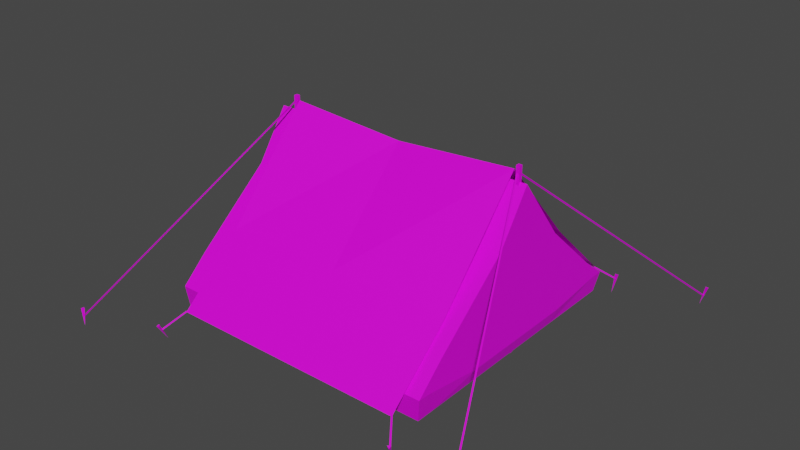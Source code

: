 # Source: TentBlue.blend  (saved by Blender 3.0.42; exported with 4.5.12 LTS)
import bpy
from mathutils import Matrix  # noqa: F401  (used for matrix-valued properties, if any)

bpy.ops.wm.read_factory_settings(use_empty=True)
scene = bpy.context.scene
scene.name = 'Scene'

# ---- collections
col_collection = bpy.data.collections.new('Collection'); scene.collection.children.link(col_collection)

# ---- images (referenced by path relative to the original .blend; pixels are not part of the script)
import os
ASSET_DIR = os.environ.get("B2B_ASSET_DIR", "")  # directory of the original .blend (textures are referenced by path, not embedded)
HERE = os.path.dirname(os.path.abspath(__file__))  # packed textures are extracted next to this script under _unpacked/

def load_image(name, relpath, width, height, colorspace="sRGB"):
    """Load a texture the original file referenced (path relative to the .blend, or extracted next to this script)."""
    p = next((c for c in (os.path.join(HERE, relpath), os.path.join(ASSET_DIR, relpath)) if relpath and os.path.exists(c)), "")
    if p:
        img = bpy.data.images.load(p, check_existing=True)
        img.name = name
    else:  # same state as the original file: an image datablock whose file is absent (Cycles renders it pink)
        img = bpy.data.images.new(name, width, height)
        img.source = "FILE"
        img.filepath = "//" + (relpath or name)
    img.colorspace_settings.name = colorspace
    return img
img_t_pallet_png = load_image('T_Pallet.png', 'T_Pallet.png', 1024, 1024, 'sRGB')

# ---- materials (node trees are filled in below, after node groups)
mat_material = bpy.data.materials.new('Material')
mat_material.alpha_threshold = 0.0
mat_material.use_transparent_shadow = False
mat_material.line_color = (0.0, 0.0, 0.0, 1.0)

# ---- material node trees
mat_material.use_nodes = True; mat_material.node_tree.nodes.clear()
_N = mat_material.node_tree.nodes; _L = mat_material.node_tree.links
n0 = _N.new('ShaderNodeOutputMaterial'); n0.name = 'Material Output'; n0.location = (300, 300)
n1 = _N.new('ShaderNodeBsdfPrincipled'); n1.name = 'Principled BSDF'; n1.location = (10, 300)
n1.distribution = 'GGX'
n1.subsurface_method = 'BURLEY'
n1.inputs[1].default_value = 0.07931
n1.inputs[2].default_value = 0.5483
n1.inputs[3].default_value = 1.45
n1.inputs[13].default_value = 0.3207
n1.inputs[27].default_value = (0.0, 0.0, 0.0, 1.0)
n1.inputs[28].default_value = 1.0
n2 = _N.new('ShaderNodeTexCoord'); n2.name = 'Texture Coordinate'; n2.location = (-692, 156)
n3 = _N.new('ShaderNodeTexImage'); n3.name = 'Image Texture'; n3.location = (-349, 128)
n3.image = img_t_pallet_png
_L.new(n1.outputs[0], n0.inputs[0])
_L.new(n2.outputs[2], n3.inputs[0])
_L.new(n2.outputs[1], n1.inputs[5])
_L.new(n3.outputs[1], n1.inputs[4])
_L.new(n3.outputs[0], n1.inputs[0])
n0.is_active_output = True

# ---- world
world_world = bpy.data.worlds.new('World'); scene.world = world_world
world_world.use_nodes = True; world_world.node_tree.nodes.clear()
_N = world_world.node_tree.nodes; _L = world_world.node_tree.links
n0 = _N.new('ShaderNodeOutputWorld'); n0.name = 'World Output'; n0.location = (300, 300)
n1 = _N.new('ShaderNodeBackground'); n1.name = 'Background'; n1.location = (10, 300)
n1.inputs[0].default_value = (0.05088, 0.05088, 0.05088, 1.0)
_L.new(n1.outputs[0], n0.inputs[0])
n0.is_active_output = True
world_world.color = (0.05088, 0.05088, 0.05088)
world_world.use_sun_shadow = False
world_world.sun_shadow_jitter_overblur = 0.0

# ---- meshes
me_plane = bpy.data.meshes.new('Plane')
me_plane.from_pydata([(-1.177, -1.164, 0.2063), (1.177, -1.164, 0.2063), (-1.177, 1.151, 0.1818), (1.177, 1.151, 0.1818), (-1.177, 0.0, 1.371), (1.177, 0.0, 1.371), (1.177, 0.4147, 0.8276), (1.177, 0.9197, 0.3647), (-1.177, 0.9197, 0.3647), (-1.177, 0.4147, 0.8276), (-1.177, -0.2847, 0.9573), (-1.177, -0.9332, 0.4193), (1.177, -0.9332, 0.4193), (1.177, -0.2847, 0.9573), (1.177, 0.5215, 0.1217), (1.177, 1.033, 0.1818), (1.177, -0.523, 0.1217), (1.177, -1.053, 0.2018), (-1.175, -1.128, 0.003204), (1.141, -1.128, 0.003204), (-1.175, 1.128, 0.003204), (1.141, 1.128, 0.003204), (1.141, 0.4895, 0.003204), (1.141, 0.9827, 0.003204), (1.141, -0.491, 0.003204), (1.141, -0.9827, 0.003204), (-1.175, -1.179e-05, 0.003204), (1.177, -0.0007723, 0.1217), (1.141, -0.0007369, 0.003204), (-1.175, 0.4877, 0.003204), (-1.175, 1.024, 0.003204), (-1.147, 0.07425, 0.4176), (-1.165, 0.4842, 0.4311), (1.088, -0.01568, -0.02883), (1.088, -0.01568, 1.496), (1.088, 0.01568, -0.02883), (1.088, 0.01568, 1.496), (1.119, -0.01568, -0.02883), (1.119, -0.01568, 1.496), (1.119, 0.01568, -0.02883), (1.119, 0.01568, 1.496), (-1.037, -0.01568, -0.02883), (-1.037, -0.01568, 1.496), (-1.037, 0.01568, -0.02883), (-1.037, 0.01568, 1.496), (-1.005, -0.01568, -0.02883), (-1.005, -0.01568, 1.496), (-1.005, 0.01568, -0.02883), (-1.005, 0.01568, 1.496), (-0.9963, -1.314, 0.1121), (1.065, -1.314, 0.1121), (-0.9963, 1.274, 0.1325), (1.065, 1.274, 0.1325), (-0.9958, 0.0, 1.457), (1.066, 0.0, 1.457), (-0.9987, -0.7543, 0.603), (1.063, -0.7543, 0.603), (1.063, 0.6779, 0.6945), (-0.9986, 0.6779, 0.6945), (0.03453, -1.314, 0.1121), (0.03453, 1.274, 0.1325), (0.02421, 0.006967, 1.382), (0.03215, -0.7543, 0.603), (0.03226, 0.6779, 0.6945), (1.172, -1.47, -0.01791), (1.052, -1.307, 0.1183), (1.18, -1.46, -0.02282), (1.06, -1.297, 0.1133), (1.184, -1.465, -0.013), (1.064, -1.303, 0.1232), (-1.105, -1.481, -0.01835), (-0.9851, -1.318, 0.1178), (-1.113, -1.471, -0.02326), (-0.9927, -1.309, 0.1129), (-1.117, -1.477, -0.01344), (-0.9968, -1.314, 0.1227), (1.173, 1.432, 1.872e-07), (1.053, 1.269, 0.1362), (1.18, 1.422, -0.004909), (1.06, 1.259, 0.1313), (1.184, 1.427, 0.00491), (1.064, 1.265, 0.1411), (-1.104, 1.432, 1.872e-07), (-0.9842, 1.269, 0.1362), (-1.112, 1.422, -0.004909), (-0.9918, 1.259, 0.1313), (-1.116, 1.427, 0.00491), (-0.9958, 1.265, 0.1411), (-1.031, -0.01316, 1.447), (-1.773, -1.718, -0.03718), (-1.042, -0.006312, 1.444), (-1.784, -1.711, -0.03995), (-1.032, -0.003277, 1.438), (-1.774, -1.708, -0.04615), (-1.042, 0.0008914, 1.446), (-1.547, 1.305, -0.04914), (-1.029, 0.00282, 1.443), (-1.535, 1.307, -0.05212), (-1.035, -0.005011, 1.44), (-1.54, 1.299, -0.05554), (1.093, 0.006389, 1.447), (1.835, 1.711, -0.03718), (1.104, -0.0004551, 1.444), (1.846, 1.704, -0.03995), (1.094, -0.00349, 1.438), (1.836, 1.701, -0.04615), (1.104, -0.007659, 1.446), (1.609, -1.312, -0.04914), (1.091, -0.009587, 1.443), (1.596, -1.314, -0.05212), (1.096, -0.001756, 1.44), (1.601, -1.306, -0.05554), (1.597, -1.322, 0.03375), (1.581, -1.261, -0.1116), (1.622, -1.331, 0.024), (1.622, -1.308, 0.03443), (1.162, 1.445, 0.03073), (1.179, 1.378, -0.1117), (1.188, 1.457, 0.02504), (1.188, 1.434, 0.03641), (-1.123, 1.436, 0.03664), (-1.114, 1.38, -0.1113), (-1.117, 1.462, 0.02421), (-1.097, 1.447, 0.03132), (1.172, -1.489, 0.03375), (1.156, -1.428, -0.1116), (1.197, -1.498, 0.024), (1.197, -1.475, 0.03443), (-1.1, -1.506, 0.0303), (-1.103, -1.431, -0.1093), (-1.122, -1.489, 0.03662), (-1.127, -1.512, 0.02526), (1.866, 1.701, 0.03357), (1.819, 1.687, -0.1173), (1.862, 1.729, 0.02917), (1.841, 1.716, 0.03716), (-1.523, 1.319, 0.03062), (-1.54, 1.289, -0.1241), (-1.548, 1.306, 0.03296), (-1.549, 1.331, 0.02859), (-1.783, -1.727, 0.03139), (-1.774, -1.719, -0.1267), (-1.761, -1.709, 0.03055), (-1.784, -1.699, 0.03024)], [], [(8, 7, 3, 2), (10, 13, 5, 4), (4, 5, 6, 9), (9, 6, 7, 8), (0, 1, 12, 11), (11, 12, 13, 10), (7, 6, 14, 15), (27, 16, 24, 28), (14, 6, 5, 27), (15, 3, 7), (16, 13, 12, 17), (17, 12, 1), (3, 15, 23, 21), (15, 14, 22, 23), (2, 3, 21, 20), (1, 0, 18, 19), (17, 1, 19, 25), (16, 17, 25, 24), (19, 18, 26, 28, 24, 25), (14, 27, 28, 22), (27, 5, 13, 16), (28, 26, 29, 30, 20, 21, 23, 22), (9, 8, 32), (29, 26, 31, 32), (30, 8, 2, 20), (32, 31, 4, 9), (32, 8, 30, 29), (33, 34, 36, 35), (35, 36, 40, 39), (39, 40, 38, 37), (37, 38, 34, 33), (35, 39, 37, 33), (40, 36, 34, 38), (41, 42, 44, 43), (43, 44, 48, 47), (47, 48, 46, 45), (45, 46, 42, 41), (43, 47, 45, 41), (48, 44, 42, 46), (63, 57, 52, 60), (62, 56, 54, 61), (59, 50, 56, 62), (61, 54, 57, 63), (53, 61, 63, 58), (49, 59, 62, 55), (55, 62, 61, 53), (58, 63, 60, 51), (64, 65, 69, 68), (68, 69, 67, 66), (66, 67, 65, 64), (69, 65, 67), (70, 71, 75, 74), (74, 75, 73, 72), (72, 73, 71, 70), (75, 71, 73), (76, 77, 81, 80), (80, 81, 79, 78), (78, 79, 77, 76), (81, 77, 79), (82, 83, 87, 86), (86, 87, 85, 84), (84, 85, 83, 82), (87, 83, 85), (88, 89, 93, 92), (92, 93, 91, 90), (90, 91, 89, 88), (93, 89, 91), (94, 95, 99, 98), (98, 99, 97, 96), (96, 97, 95, 94), (99, 95, 97), (100, 101, 105, 104), (104, 105, 103, 102), (102, 103, 101, 100), (105, 101, 103), (106, 107, 111, 110), (110, 111, 109, 108), (108, 109, 107, 106), (111, 107, 109), (112, 113, 115), (115, 113, 114), (114, 113, 112), (112, 115, 114), (116, 117, 119), (119, 117, 118), (118, 117, 116), (116, 119, 118), (120, 121, 123), (123, 121, 122), (122, 121, 120), (120, 123, 122), (124, 125, 127), (127, 125, 126), (126, 125, 124), (124, 127, 126), (128, 129, 131), (131, 129, 130), (130, 129, 128), (128, 131, 130), (132, 133, 135), (135, 133, 134), (134, 133, 132), (132, 135, 134), (136, 137, 139), (139, 137, 138), (138, 137, 136), (136, 139, 138), (140, 141, 143), (143, 141, 142), (142, 141, 140), (140, 143, 142)])
_uv = me_plane.uv_layers.new(name='UVMap')
_uv.uv.foreach_set('vector', [0.2896, 0.4351, 0.2891, 0.4351, 0.2891, 0.435, 0.2896, 0.435, 0.2886, 0.4355, 0.2891, 0.4355, 0.2891, 0.4358, 0.2886, 0.4358, 0.2896, 0.4357, 0.2891, 0.4357, 0.2891, 0.4354, 0.2896, 0.4354, 0.2896, 0.4354, 0.2891, 0.4354, 0.2891, 0.4351, 0.2896, 0.4351, 0.2886, 0.435, 0.2891, 0.435, 0.2891, 0.4351, 0.2886, 0.4351, 0.2886, 0.4351, 0.2891, 0.4351, 0.2891, 0.4355, 0.2886, 0.4355, 0.2891, 0.4364, 0.2892, 0.4361, 0.2892, 0.4365, 0.2891, 0.4365, 0.2893, 0.4365, 0.2893, 0.4365, 0.2893, 0.4366, 0.2893, 0.4366, 0.2892, 0.4365, 0.2892, 0.4361, 0.2893, 0.4357, 0.2893, 0.4365, 0.2891, 0.4365, 0.2891, 0.4365, 0.2891, 0.4364, 0.2893, 0.4365, 0.2893, 0.436, 0.2894, 0.4364, 0.2894, 0.4365, 0.2894, 0.4365, 0.2894, 0.4364, 0.2894, 0.4365, 0.2891, 0.4365, 0.2891, 0.4365, 0.2891, 0.4366, 0.2891, 0.4366, 0.2891, 0.4365, 0.2892, 0.4365, 0.2892, 0.4366, 0.2891, 0.4366, 0.2896, 0.435, 0.2891, 0.435, 0.2891, 0.4349, 0.2896, 0.4349, 0.2891, 0.435, 0.2886, 0.435, 0.2886, 0.4349, 0.2891, 0.4349, 0.2894, 0.4365, 0.2894, 0.4365, 0.2894, 0.4366, 0.2894, 0.4366, 0.2893, 0.4365, 0.2894, 0.4365, 0.2894, 0.4366, 0.2893, 0.4366, 0.2901, 0.4362, 0.2901, 0.4357, 0.2902, 0.4357, 0.2902, 0.4362, 0.2902, 0.4362, 0.2901, 0.4362, 0.2892, 0.4365, 0.2893, 0.4365, 0.2893, 0.4366, 0.2892, 0.4366, 0.2893, 0.4365, 0.2893, 0.4357, 0.2893, 0.436, 0.2893, 0.4365, 0.2902, 0.4362, 0.2902, 0.4357, 0.2903, 0.4357, 0.2904, 0.4357, 0.2904, 0.4357, 0.2904, 0.4362, 0.2904, 0.4362, 0.2903, 0.4362, 0.2907, 0.4362, 0.2906, 0.436, 0.2907, 0.436, 0.2907, 0.4357, 0.2908, 0.4357, 0.2908, 0.436, 0.2907, 0.436, 0.2906, 0.4357, 0.2906, 0.436, 0.2906, 0.4358, 0.2906, 0.4357, 0.2907, 0.436, 0.2908, 0.436, 0.2908, 0.4366, 0.2907, 0.4362, 0.2907, 0.436, 0.2906, 0.436, 0.2906, 0.4357, 0.2907, 0.4357, 0.4547, 0.8547, 0.4547, 0.8561, 0.4533, 0.8561, 0.4533, 0.8547, 0.4547, 0.8561, 0.4547, 0.8574, 0.4533, 0.8574, 0.4533, 0.8561, 0.4561, 0.8547, 0.4561, 0.8561, 0.4547, 0.8561, 0.4547, 0.8547, 0.4561, 0.8561, 0.4561, 0.8574, 0.4547, 0.8574, 0.4547, 0.8561, 0.4533, 0.8574, 0.4547, 0.8574, 0.4547, 0.8588, 0.4533, 0.8588, 0.4561, 0.8547, 0.4574, 0.8547, 0.4574, 0.8561, 0.4561, 0.8561, 0.4574, 0.8561, 0.4574, 0.8574, 0.4561, 0.8574, 0.4561, 0.8561, 0.4561, 0.8574, 0.4561, 0.8588, 0.4547, 0.8588, 0.4547, 0.8574, 0.4574, 0.8574, 0.4574, 0.8588, 0.4561, 0.8588, 0.4561, 0.8574, 0.4547, 0.8588, 0.4547, 0.8601, 0.4533, 0.8601, 0.4533, 0.8588, 0.4574, 0.8547, 0.4588, 0.8547, 0.4588, 0.8561, 0.4574, 0.8561, 0.4547, 0.8588, 0.4561, 0.8588, 0.4561, 0.8601, 0.4547, 0.8601, 0.2789, 0.5847, 0.2789, 0.5858, 0.2783, 0.5858, 0.2783, 0.5847, 0.2774, 0.5847, 0.2774, 0.5837, 0.2783, 0.5837, 0.2783, 0.5847, 0.2769, 0.5847, 0.2769, 0.5837, 0.2774, 0.5837, 0.2774, 0.5847, 0.2797, 0.5847, 0.2797, 0.5858, 0.2789, 0.5858, 0.2789, 0.5847, 0.2797, 0.5837, 0.2797, 0.5847, 0.2789, 0.5847, 0.2789, 0.5837, 0.2769, 0.5858, 0.2769, 0.5847, 0.2774, 0.5847, 0.2774, 0.5858, 0.2774, 0.5858, 0.2774, 0.5847, 0.2783, 0.5847, 0.2783, 0.5858, 0.2789, 0.5837, 0.2789, 0.5847, 0.2783, 0.5847, 0.2783, 0.5837, 0.5129, 0.6353, 0.5129, 0.6347, 0.5129, 0.6347, 0.5129, 0.6353, 0.5132, 0.6353, 0.5132, 0.6347, 0.5132, 0.6347, 0.5132, 0.6353, 0.5131, 0.6351, 0.5131, 0.6347, 0.5132, 0.6347, 0.5132, 0.6351, 0.513, 0.6353, 0.513, 0.6353, 0.513, 0.6353, 0.5129, 0.6353, 0.5129, 0.6347, 0.513, 0.6347, 0.513, 0.6353, 0.513, 0.6353, 0.513, 0.6347, 0.513, 0.6347, 0.513, 0.6353, 0.5131, 0.6353, 0.5131, 0.6347, 0.5131, 0.6347, 0.5131, 0.6353, 0.5131, 0.6351, 0.5131, 0.6352, 0.5131, 0.6352, 0.513, 0.6347, 0.513, 0.6353, 0.513, 0.6353, 0.513, 0.6347, 0.5131, 0.6347, 0.5131, 0.6352, 0.513, 0.6352, 0.513, 0.6347, 0.5131, 0.6353, 0.5131, 0.6347, 0.5131, 0.6347, 0.5131, 0.6353, 0.5131, 0.6352, 0.5131, 0.6353, 0.5131, 0.6353, 0.5129, 0.6353, 0.5129, 0.6347, 0.5129, 0.6347, 0.5129, 0.6353, 0.5132, 0.6347, 0.5132, 0.6353, 0.5132, 0.6353, 0.5132, 0.6347, 0.5132, 0.6347, 0.5132, 0.6351, 0.5132, 0.6351, 0.5132, 0.6347, 0.5131, 0.6352, 0.5131, 0.6353, 0.513, 0.6353, 0.5126, 0.6347, 0.5126, 0.6407, 0.5125, 0.6407, 0.5125, 0.6347, 0.5128, 0.6347, 0.5128, 0.6407, 0.5128, 0.6407, 0.5128, 0.6347, 0.5127, 0.6347, 0.5127, 0.6407, 0.5126, 0.6407, 0.5126, 0.6347, 0.5131, 0.6352, 0.5131, 0.6352, 0.5132, 0.6352, 0.5129, 0.6398, 0.5129, 0.6347, 0.5129, 0.6347, 0.5129, 0.6398, 0.5128, 0.6347, 0.5128, 0.6398, 0.5128, 0.6398, 0.5128, 0.6347, 0.5127, 0.6398, 0.5127, 0.6347, 0.5127, 0.6347, 0.5127, 0.6398, 0.5131, 0.6352, 0.5132, 0.6351, 0.5132, 0.6352, 0.5126, 0.6407, 0.5126, 0.6347, 0.5126, 0.6347, 0.5126, 0.6407, 0.5127, 0.6406, 0.5127, 0.6347, 0.5128, 0.6347, 0.5128, 0.6406, 0.5126, 0.6407, 0.5126, 0.6347, 0.5126, 0.6347, 0.5126, 0.6407, 0.5131, 0.6352, 0.5131, 0.6352, 0.5132, 0.6352, 0.5128, 0.6398, 0.5128, 0.6347, 0.5129, 0.6347, 0.5129, 0.6398, 0.5128, 0.6347, 0.5128, 0.6396, 0.5128, 0.6396, 0.5128, 0.6347, 0.5127, 0.6347, 0.5127, 0.6398, 0.5127, 0.6398, 0.5127, 0.6347, 0.5131, 0.6353, 0.5132, 0.6352, 0.5132, 0.6353, 0.4861, 0.7907, 0.4861, 0.791, 0.486, 0.7907, 0.4865, 0.7907, 0.4866, 0.7905, 0.4866, 0.7907, 0.4863, 0.7907, 0.4864, 0.7905, 0.4864, 0.7907, 0.4862, 0.791, 0.4862, 0.791, 0.4862, 0.791, 0.4862, 0.7907, 0.4863, 0.7905, 0.4863, 0.7907, 0.4865, 0.7907, 0.4865, 0.7905, 0.4865, 0.7907, 0.4863, 0.7907, 0.4863, 0.7909, 0.4863, 0.7908, 0.4863, 0.7909, 0.4863, 0.791, 0.4863, 0.791, 0.4866, 0.7905, 0.4866, 0.7907, 0.4866, 0.7905, 0.4862, 0.791, 0.4862, 0.7907, 0.4862, 0.791, 0.4863, 0.7907, 0.4863, 0.7905, 0.4863, 0.7907, 0.4861, 0.791, 0.4861, 0.791, 0.4861, 0.791, 0.4865, 0.7907, 0.4865, 0.791, 0.4865, 0.7907, 0.4863, 0.791, 0.4864, 0.7907, 0.4864, 0.791, 0.4864, 0.7907, 0.4864, 0.7905, 0.4864, 0.7907, 0.4865, 0.791, 0.4865, 0.791, 0.4864, 0.791, 0.4861, 0.7909, 0.4861, 0.7907, 0.4861, 0.791, 0.4863, 0.7907, 0.4863, 0.791, 0.4862, 0.7907, 0.4864, 0.7907, 0.4865, 0.7905, 0.4865, 0.7907, 0.4866, 0.7908, 0.4866, 0.7908, 0.4866, 0.7908, 0.4861, 0.7905, 0.4861, 0.7907, 0.4861, 0.7905, 0.4866, 0.7907, 0.4866, 0.791, 0.4865, 0.7907, 0.4862, 0.7907, 0.4862, 0.7905, 0.4862, 0.7907, 0.4866, 0.7908, 0.4866, 0.7909, 0.4866, 0.7909, 0.4861, 0.7907, 0.4862, 0.7905, 0.4862, 0.7907, 0.4864, 0.791, 0.4864, 0.7907, 0.4864, 0.791, 0.4866, 0.791, 0.4866, 0.7907, 0.4866, 0.791, 0.4863, 0.791, 0.4863, 0.791, 0.4863, 0.791, 0.486, 0.7907, 0.4861, 0.7905, 0.4861, 0.7907, 0.4864, 0.791, 0.4865, 0.7907, 0.4865, 0.791, 0.4862, 0.7907, 0.4862, 0.791, 0.4861, 0.7907, 0.4866, 0.7908, 0.4866, 0.7908, 0.4866, 0.7907])
me_plane.materials.append(mat_material)
me_plane.use_remesh_fix_poles = True
me_plane.use_remesh_preserve_attributes = False
me_plane.update()

# ---- objects
ob_tent = bpy.data.objects.new('Tent', me_plane)

# ---- transforms, parenting, visibility, modifiers, constraints
ob_tent.location = (0.0, 0.0, 0.0)

# ---- collection membership
col_collection.objects.link(ob_tent)

# ---- scene / render settings (as saved in the file)
scene.frame_start = 1; scene.frame_end = 250; scene.frame_set(1)
scene.render.engine = 'BLENDER_EEVEE_NEXT'
scene.cycles.use_denoising = False
scene.cycles.samples = 128
scene.cycles.sampling_pattern = 'TABULATED_SOBOL'
scene.cycles.use_adaptive_sampling = False
scene.cycles.use_light_tree = False
scene.view_settings.view_transform = 'Filmic'
bpy.context.view_layer.update()

# ---- added for rendering (the .blend has no active camera and no usable light): camera, sun
cam_auto = bpy.data.cameras.new('AutoCamera')
cam_auto.lens = 50.0
cam_auto.sensor_width = 36.0
cam_auto.clip_end = 1000.0
ob_auto_camera = bpy.data.objects.new('AutoCamera', cam_auto)
scene.collection.objects.link(ob_auto_camera)
ob_auto_camera.location = (4.9279, -5.8638, 4.59448)
ob_auto_camera.rotation_euler = (1.09748, -7.21219e-08, 0.694738)
scene.camera = ob_auto_camera
light_auto_sun = bpy.data.lights.new('AutoSun', 'SUN')
light_auto_sun.energy = 3.0
light_auto_sun.angle = 0.0523599
ob_auto_sun = bpy.data.objects.new('AutoSun', light_auto_sun)
scene.collection.objects.link(ob_auto_sun)
ob_auto_sun.rotation_euler = (0.872665, 0.174533, 0.523599)
bpy.context.view_layer.update()
